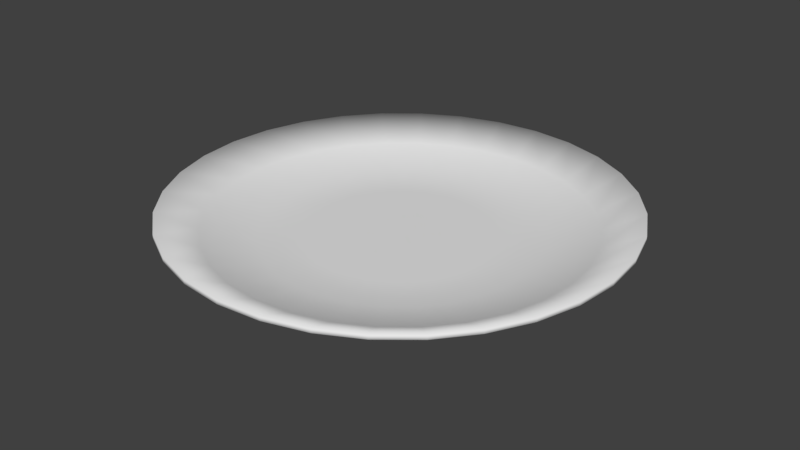 # Source: plate.blend  (saved by Blender 2.79.0; exported with 4.5.12 LTS)
import bpy
from mathutils import Matrix  # noqa: F401  (used for matrix-valued properties, if any)

bpy.ops.wm.read_factory_settings(use_empty=True)
scene = bpy.context.scene
scene.name = 'Scene'

# ---- collections
col_collection_1 = bpy.data.collections.new('Collection 1'); scene.collection.children.link(col_collection_1)

# ---- world
world_world = bpy.data.worlds.new('World'); scene.world = world_world
world_world.color = (0.05088, 0.05088, 0.05088)
world_world.use_sun_shadow = False
world_world.sun_shadow_jitter_overblur = 0.0
world_world.cycles.sampling_method = 'MANUAL'

# ---- meshes
me_circle = bpy.data.meshes.new('Circle')
me_circle.from_pydata([(0.0, 1.5, 0.0), (-0.2926, 1.471, 0.0), (-0.574, 1.386, 0.0), (-0.8334, 1.247, 0.0), (-1.061, 1.061, 0.0), (-1.247, 0.8334, 0.0), (-1.386, 0.574, 0.0), (-1.471, 0.2926, 0.0), (-1.5, 1.132e-07, 0.0), (-1.471, -0.2926, 0.0), (-1.386, -0.574, 0.0), (-1.247, -0.8334, 0.0), (-1.061, -1.061, 0.0), (-0.8334, -1.247, 0.0), (-0.574, -1.386, 0.0), (-0.2926, -1.471, 0.0), (4.888e-07, -1.5, 0.0), (0.2926, -1.471, 0.0), (0.574, -1.386, 0.0), (0.8334, -1.247, 0.0), (1.061, -1.061, 0.0), (1.247, -0.8334, 0.0), (1.386, -0.574, 0.0), (1.471, -0.2926, 0.0), (1.5, 1.448e-06, 0.0), (1.471, 0.2926, 0.0), (1.386, 0.574, 0.0), (1.247, 0.8334, 0.0), (1.061, 1.061, 0.0), (0.8334, 1.247, 0.0), (0.574, 1.386, 0.0), (0.2926, 1.471, 0.0), (-7.241e-08, 0.8891, -0.2141), (-0.1735, 0.872, -0.2141), (-0.3402, 0.8214, -0.2141), (-0.494, 0.7393, -0.2141), (-0.6287, 0.6287, -0.2141), (-0.7393, 0.494, -0.2141), (-0.8214, 0.3402, -0.2141), (-0.872, 0.1735, -0.2141), (-0.8891, 2.716e-07, -0.2141), (-0.872, -0.1735, -0.2141), (-0.8214, -0.3402, -0.2141), (-0.7393, -0.494, -0.2141), (-0.6287, -0.6287, -0.2141), (-0.494, -0.7393, -0.2141), (-0.3402, -0.8214, -0.2141), (-0.1735, -0.872, -0.2141), (2.173e-07, -0.8891, -0.2141), (0.1735, -0.872, -0.2141), (0.3402, -0.8214, -0.2141), (0.494, -0.7393, -0.2141), (0.6287, -0.6287, -0.2141), (0.7393, -0.494, -0.2141), (0.8214, -0.3402, -0.2141), (0.872, -0.1735, -0.2141), (0.8891, 1.063e-06, -0.2141), (0.872, 0.1735, -0.2141), (0.8214, 0.3402, -0.2141), (0.7392, 0.494, -0.2141), (0.6287, 0.6287, -0.2141), (0.494, 0.7393, -0.2141), (0.3402, 0.8214, -0.2141), (0.1735, 0.872, -0.2141), (-1.057e-07, 0.6153, -0.2141), (-0.12, 0.6035, -0.2141), (-0.2355, 0.5685, -0.2141), (-0.3419, 0.5116, -0.2141), (-0.4351, 0.4351, -0.2141), (-0.5116, 0.3419, -0.2141), (-0.5685, 0.2355, -0.2141), (-0.6035, 0.12, -0.2141), (-0.6153, 3.457e-07, -0.2141), (-0.6035, -0.12, -0.2141), (-0.5685, -0.2355, -0.2141), (-0.5116, -0.3419, -0.2141), (-0.4351, -0.4351, -0.2141), (-0.3419, -0.5116, -0.2141), (-0.2355, -0.5685, -0.2141), (-0.12, -0.6035, -0.2141), (9.475e-08, -0.6153, -0.2141), (0.12, -0.6035, -0.2141), (0.2355, -0.5685, -0.2141), (0.3419, -0.5116, -0.2141), (0.4351, -0.4351, -0.2141), (0.5116, -0.3419, -0.2141), (0.5685, -0.2355, -0.2141), (0.6035, -0.12, -0.2141), (0.6153, 8.934e-07, -0.2141), (0.6035, 0.12, -0.2141), (0.5685, 0.2355, -0.2141), (0.5116, 0.3419, -0.2141), (0.4351, 0.4351, -0.2141), (0.3419, 0.5116, -0.2141), (0.2355, 0.5685, -0.2141), (0.12, 0.6035, -0.2141), (-1.8e-07, 4.75e-07, -0.2141), (0.2926, 1.471, -0.03361), (0.574, 1.386, -0.03361), (0.8334, 1.247, -0.03361), (1.061, 1.061, -0.03361), (1.247, 0.8334, -0.03361), (1.386, 0.574, -0.03361), (1.471, 0.2926, -0.03361), (1.5, 1.451e-06, -0.03361), (1.471, -0.2926, -0.03361), (1.386, -0.574, -0.03361), (1.247, -0.8334, -0.03361), (1.061, -1.061, -0.03361), (0.8334, -1.247, -0.03361), (0.574, -1.386, -0.03361), (0.2926, -1.471, -0.03361), (4.877e-07, -1.5, -0.03361), (-0.2926, -1.471, -0.03361), (-0.574, -1.386, -0.03361), (-0.8334, -1.247, -0.03361), (-1.061, -1.061, -0.03361), (-1.247, -0.8334, -0.03361), (-1.386, -0.574, -0.03361), (-1.471, -0.2926, -0.03361), (-1.5, 1.16e-07, -0.03361), (-1.471, 0.2926, -0.03361), (-1.386, 0.574, -0.03361), (-1.247, 0.8334, -0.03361), (-1.061, 1.061, -0.03361), (-0.8334, 1.247, -0.03361), (-0.574, 1.386, -0.03361), (-0.2926, 1.471, -0.03361), (-1.035e-09, 1.5, -0.03361), (1.237, 1.283e-06, -0.1248), (1.213, 0.2413, -0.1248), (-1.028, -0.6871, -0.1248), (-0.8745, -0.8745, -0.1248), (1.143, 0.4733, -0.1248), (-0.6871, -1.028, -0.1248), (1.028, 0.6871, -0.1248), (-0.4733, -1.143, -0.1248), (-3.253e-08, 1.237, -0.1248), (-0.2413, 1.213, -0.1248), (0.8745, 0.8745, -0.1248), (-0.2413, -1.213, -0.1248), (-0.4733, 1.143, -0.1248), (0.6871, 1.028, -0.1248), (3.704e-07, -1.237, -0.1248), (-0.6871, 1.028, -0.1248), (0.4733, 1.143, -0.1248), (0.2413, -1.213, -0.1248), (-0.8745, 0.8745, -0.1248), (0.2413, 1.213, -0.1248), (0.4733, -1.143, -0.1248), (-1.028, 0.6871, -0.1248), (0.6871, -1.028, -0.1248), (-1.143, 0.4733, -0.1248), (0.8745, -0.8745, -0.1248), (-1.213, 0.2413, -0.1248), (1.028, -0.6871, -0.1248), (-1.237, 1.821e-07, -0.1248), (1.143, -0.4733, -0.1248), (-1.213, -0.2413, -0.1248), (1.213, -0.2413, -0.1248), (-1.143, -0.4733, -0.1248), (-7.345e-08, 0.8891, -0.2477), (-0.1735, 0.872, -0.2477), (-0.3402, 0.8214, -0.2477), (-0.494, 0.7393, -0.2477), (-0.6287, 0.6287, -0.2477), (-0.7393, 0.494, -0.2477), (-0.8214, 0.3402, -0.2477), (-0.872, 0.1735, -0.2477), (-0.8891, 2.744e-07, -0.2477), (-0.872, -0.1735, -0.2477), (-0.8214, -0.3402, -0.2477), (-0.7393, -0.494, -0.2477), (-0.6287, -0.6287, -0.2477), (-0.494, -0.7393, -0.2477), (-0.3402, -0.8214, -0.2477), (-0.1735, -0.872, -0.2477), (2.163e-07, -0.8891, -0.2477), (0.1735, -0.872, -0.2477), (0.3402, -0.8214, -0.2477), (0.494, -0.7393, -0.2477), (0.6287, -0.6287, -0.2477), (0.7393, -0.494, -0.2477), (0.8214, -0.3402, -0.2477), (0.872, -0.1735, -0.2477), (0.8891, 1.066e-06, -0.2477), (0.872, 0.1735, -0.2477), (0.8214, 0.3402, -0.2477), (0.7392, 0.494, -0.2477), (0.6287, 0.6287, -0.2477), (0.494, 0.7393, -0.2477), (0.3402, 0.8214, -0.2477), (0.1735, 0.872, -0.2477), (-1.068e-07, 0.6153, -0.2477), (-0.12, 0.6035, -0.2477), (-0.2355, 0.5685, -0.2477), (-0.3419, 0.5116, -0.2477), (-0.4351, 0.4351, -0.2477), (-0.5116, 0.3419, -0.2477), (-0.5685, 0.2355, -0.2477), (-0.6035, 0.12, -0.2477), (-0.6153, 3.485e-07, -0.2477), (-0.6035, -0.12, -0.2477), (-0.5685, -0.2355, -0.2477), (-0.5116, -0.3419, -0.2477), (-0.4351, -0.4351, -0.2477), (-0.3419, -0.5116, -0.2477), (-0.2355, -0.5685, -0.2477), (-0.12, -0.6035, -0.2477), (9.372e-08, -0.6153, -0.2477), (0.12, -0.6035, -0.2477), (0.2355, -0.5685, -0.2477), (0.3419, -0.5116, -0.2477), (0.4351, -0.4351, -0.2477), (0.5116, -0.3419, -0.2477), (0.5685, -0.2355, -0.2477), (0.6035, -0.12, -0.2477), (0.6153, 8.962e-07, -0.2477), (0.6035, 0.12, -0.2477), (0.5685, 0.2355, -0.2477), (0.5116, 0.3419, -0.2477), (0.4351, 0.4351, -0.2477), (0.3419, 0.5116, -0.2477), (0.2355, 0.5685, -0.2477), (0.12, 0.6035, -0.2477), (-1.81e-07, 4.777e-07, -0.2477), (1.237, 1.286e-06, -0.1584), (1.213, 0.2413, -0.1584), (-1.028, -0.6871, -0.1584), (-0.8745, -0.8745, -0.1584), (1.143, 0.4733, -0.1584), (-0.6871, -1.028, -0.1584), (1.028, 0.6871, -0.1584), (-0.4733, -1.143, -0.1584), (-3.356e-08, 1.237, -0.1584), (-0.2413, 1.213, -0.1584), (0.8745, 0.8745, -0.1584), (-0.2413, -1.213, -0.1584), (-0.4733, 1.143, -0.1584), (0.6871, 1.028, -0.1584), (3.694e-07, -1.237, -0.1584), (-0.6871, 1.028, -0.1584), (0.4733, 1.143, -0.1584), (0.2413, -1.213, -0.1584), (-0.8745, 0.8745, -0.1584), (0.2413, 1.213, -0.1584), (0.4733, -1.143, -0.1584), (-1.028, 0.6871, -0.1584), (0.6871, -1.028, -0.1584), (-1.143, 0.4733, -0.1584), (0.8745, -0.8745, -0.1584), (-1.213, 0.2413, -0.1584), (1.028, -0.6871, -0.1584), (-1.237, 1.848e-07, -0.1584), (1.143, -0.4733, -0.1584), (-1.213, -0.2413, -0.1584), (1.213, -0.2413, -0.1584), (-1.143, -0.4733, -0.1584), (0.3665, -0.5485, -0.2477), (0.4664, -0.4664, -0.2477), (-0.6094, 0.2524, -0.2477), (-0.647, 0.1287, -0.2477), (0.5485, -0.3665, -0.2477), (-0.6597, 3.365e-07, -0.2477), (0.6094, -0.2524, -0.2477), (-0.647, -0.1287, -0.2477), (0.647, -0.1287, -0.2477), (-0.6094, -0.2524, -0.2477), (0.6597, 9.236e-07, -0.2477), (-0.5485, -0.3665, -0.2477), (0.647, 0.1287, -0.2477), (-0.4664, -0.4664, -0.2477), (0.6094, 0.2524, -0.2477), (-0.3665, -0.5485, -0.2477), (0.5485, 0.3665, -0.2477), (-0.2524, -0.6094, -0.2477), (-1.014e-07, 0.6597, -0.2477), (-0.1287, 0.647, -0.2477), (0.4664, 0.4664, -0.2477), (-0.1287, -0.647, -0.2477), (-0.2524, 0.6094, -0.2477), (0.3665, 0.5485, -0.2477), (1.136e-07, -0.6597, -0.2477), (-0.3665, 0.5485, -0.2477), (0.2524, 0.6094, -0.2477), (0.1287, -0.647, -0.2477), (-0.4664, 0.4664, -0.2477), (0.1287, 0.647, -0.2477), (0.2524, -0.6094, -0.2477), (-0.5485, 0.3665, -0.2477), (-1.068e-07, 0.6153, -0.3141), (-0.12, 0.6035, -0.3141), (-0.2355, 0.5685, -0.3141), (-0.3419, 0.5116, -0.3141), (-0.4351, 0.4351, -0.3141), (-0.5116, 0.3419, -0.3141), (-0.5685, 0.2355, -0.3141), (-0.6035, 0.12, -0.3141), (-0.6153, 3.485e-07, -0.3141), (-0.6035, -0.12, -0.3141), (-0.5685, -0.2355, -0.3141), (-0.5116, -0.3419, -0.3141), (-0.4351, -0.4351, -0.3141), (-0.3419, -0.5116, -0.3141), (-0.2355, -0.5685, -0.3141), (-0.12, -0.6035, -0.3141), (9.372e-08, -0.6153, -0.3141), (0.12, -0.6035, -0.3141), (0.2355, -0.5685, -0.3141), (0.3419, -0.5116, -0.3141), (0.4351, -0.4351, -0.3141), (0.5116, -0.3419, -0.3141), (0.5685, -0.2355, -0.3141), (0.6035, -0.12, -0.3141), (0.6153, 8.962e-07, -0.3141), (0.6035, 0.12, -0.3141), (0.5685, 0.2355, -0.3141), (0.5116, 0.3419, -0.3141), (0.4351, 0.4351, -0.3141), (0.3419, 0.5116, -0.3141), (0.2355, 0.5685, -0.3141), (0.12, 0.6035, -0.3141), (0.3665, -0.5485, -0.3141), (0.4664, -0.4664, -0.3141), (-0.6094, 0.2524, -0.3141), (-0.647, 0.1287, -0.3141), (0.5485, -0.3665, -0.3141), (-0.6597, 3.365e-07, -0.3141), (0.6094, -0.2524, -0.3141), (-0.647, -0.1287, -0.3141), (0.647, -0.1287, -0.3141), (-0.6094, -0.2524, -0.3141), (0.6597, 9.236e-07, -0.3141), (-0.5485, -0.3665, -0.3141), (0.647, 0.1287, -0.3141), (-0.4664, -0.4664, -0.3141), (0.6094, 0.2524, -0.3141), (-0.3665, -0.5485, -0.3141), (0.5485, 0.3665, -0.3141), (-0.2524, -0.6094, -0.3141), (-1.014e-07, 0.6597, -0.3141), (-0.1287, 0.647, -0.3141), (0.4664, 0.4664, -0.3141), (-0.1287, -0.647, -0.3141), (-0.2524, 0.6094, -0.3141), (0.3665, 0.5485, -0.3141), (1.136e-07, -0.6597, -0.3141), (-0.3665, 0.5485, -0.3141), (0.2524, 0.6094, -0.3141), (0.1287, -0.647, -0.3141), (-0.4664, 0.4664, -0.3141), (0.1287, 0.647, -0.3141), (0.2524, -0.6094, -0.3141), (-0.5485, 0.3665, -0.3141)], [], [(130, 57, 56, 129), (132, 44, 43, 131), (133, 58, 57, 130), (134, 45, 44, 132), (135, 59, 58, 133), (136, 46, 45, 134), (138, 33, 32, 137), (139, 60, 59, 135), (140, 47, 46, 136), (141, 34, 33, 138), (142, 61, 60, 139), (143, 48, 47, 140), (144, 35, 34, 141), (145, 62, 61, 142), (146, 49, 48, 143), (147, 36, 35, 144), (148, 63, 62, 145), (149, 50, 49, 146), (150, 37, 36, 147), (137, 32, 63, 148), (151, 51, 50, 149), (152, 38, 37, 150), (153, 52, 51, 151), (154, 39, 38, 152), (155, 53, 52, 153), (156, 40, 39, 154), (157, 54, 53, 155), (158, 41, 40, 156), (159, 55, 54, 157), (160, 42, 41, 158), (129, 56, 55, 159), (131, 43, 42, 160), (52, 84, 83, 51), (39, 71, 70, 38), (53, 85, 84, 52), (40, 72, 71, 39), (54, 86, 85, 53), (41, 73, 72, 40), (55, 87, 86, 54), (42, 74, 73, 41), (56, 88, 87, 55), (43, 75, 74, 42), (57, 89, 88, 56), (44, 76, 75, 43), (58, 90, 89, 57), (45, 77, 76, 44), (59, 91, 90, 58), (46, 78, 77, 45), (33, 65, 64, 32), (60, 92, 91, 59), (47, 79, 78, 46), (34, 66, 65, 33), (61, 93, 92, 60), (48, 80, 79, 47), (35, 67, 66, 34), (62, 94, 93, 61), (49, 81, 80, 48), (36, 68, 67, 35), (63, 95, 94, 62), (50, 82, 81, 49), (37, 69, 68, 36), (32, 64, 95, 63), (51, 83, 82, 50), (38, 70, 69, 37), (87, 96, 86), (74, 96, 73), (88, 96, 87), (75, 96, 74), (89, 96, 88), (76, 96, 75), (90, 96, 89), (77, 96, 76), (91, 96, 90), (78, 96, 77), (65, 96, 64), (92, 96, 91), (79, 96, 78), (66, 96, 65), (93, 96, 92), (80, 96, 79), (67, 96, 66), (94, 96, 93), (81, 96, 80), (68, 96, 67), (95, 96, 94), (82, 96, 81), (69, 96, 68), (64, 96, 95), (83, 96, 82), (70, 96, 69), (84, 96, 83), (71, 96, 70), (85, 96, 84), (72, 96, 71), (86, 96, 85), (73, 96, 72), (251, 249, 167, 168), (239, 236, 189, 190), (252, 250, 181, 182), (240, 237, 176, 177), (253, 251, 168, 169), (241, 238, 163, 164), (254, 252, 182, 183), (242, 239, 190, 191), (255, 253, 169, 170), (243, 240, 177, 178), (229, 228, 172, 173), (256, 254, 183, 184), (244, 241, 164, 165), (230, 227, 186, 187), (257, 255, 170, 171), (245, 242, 191, 192), (231, 229, 173, 174), (226, 256, 184, 185), (246, 243, 178, 179), (232, 230, 187, 188), (228, 257, 171, 172), (247, 244, 165, 166), (233, 231, 174, 175), (227, 226, 185, 186), (234, 245, 192, 161), (235, 234, 161, 162), (248, 246, 179, 180), (236, 232, 188, 189), (249, 247, 166, 167), (237, 233, 175, 176), (250, 248, 180, 181), (238, 235, 162, 163), (11, 131, 160, 10), (24, 129, 159, 23), (10, 160, 158, 9), (23, 159, 157, 22), (9, 158, 156, 8), (22, 157, 155, 21), (8, 156, 154, 7), (21, 155, 153, 20), (7, 154, 152, 6), (20, 153, 151, 19), (6, 152, 150, 5), (19, 151, 149, 18), (0, 137, 148, 31), (5, 150, 147, 4), (18, 149, 146, 17), (31, 148, 145, 30), (4, 147, 144, 3), (17, 146, 143, 16), (30, 145, 142, 29), (3, 144, 141, 2), (16, 143, 140, 15), (29, 142, 139, 28), (2, 141, 138, 1), (15, 140, 136, 14), (28, 139, 135, 27), (1, 138, 137, 0), (14, 136, 134, 13), (27, 135, 133, 26), (13, 134, 132, 12), (26, 133, 130, 25), (12, 132, 131, 11), (25, 130, 129, 24), (222, 223, 320, 319), (278, 274, 338, 342), (195, 196, 293, 292), (221, 222, 319, 318), (279, 275, 339, 343), (194, 195, 292, 291), (220, 221, 318, 317), (280, 277, 341, 344), (193, 194, 291, 290), (219, 220, 317, 316), (281, 278, 342, 345), (218, 219, 316, 315), (282, 279, 343, 346), (217, 218, 315, 314), (283, 280, 344, 347), (216, 217, 314, 313), (284, 281, 345, 348), (215, 216, 313, 312), (285, 282, 346, 349), (214, 215, 312, 311), (286, 283, 347, 350), (213, 214, 311, 310), (287, 284, 348, 351), (259, 258, 322, 323), (212, 213, 310, 309), (288, 285, 349, 352), (261, 260, 324, 325), (211, 212, 309, 308), (289, 286, 350, 353), (262, 259, 323, 326), (210, 211, 308, 307), (276, 287, 351, 340), (216, 215, 225), (203, 202, 225), (217, 216, 225), (204, 203, 225), (218, 217, 225), (205, 204, 225), (219, 218, 225), (206, 205, 225), (220, 219, 225), (207, 206, 225), (194, 193, 225), (221, 220, 225), (208, 207, 225), (195, 194, 225), (222, 221, 225), (209, 208, 225), (196, 195, 225), (223, 222, 225), (210, 209, 225), (197, 196, 225), (224, 223, 225), (211, 210, 225), (198, 197, 225), (193, 224, 225), (212, 211, 225), (199, 198, 225), (213, 212, 225), (200, 199, 225), (214, 213, 225), (201, 200, 225), (215, 214, 225), (202, 201, 225), (117, 118, 257, 228), (104, 105, 256, 226), (118, 119, 255, 257), (105, 106, 254, 256), (119, 120, 253, 255), (106, 107, 252, 254), (120, 121, 251, 253), (107, 108, 250, 252), (121, 122, 249, 251), (108, 109, 248, 250), (122, 123, 247, 249), (109, 110, 246, 248), (128, 97, 245, 234), (123, 124, 244, 247), (110, 111, 243, 246), (97, 98, 242, 245), (124, 125, 241, 244), (111, 112, 240, 243), (98, 99, 239, 242), (125, 126, 238, 241), (112, 113, 237, 240), (99, 100, 236, 239), (126, 127, 235, 238), (113, 114, 233, 237), (100, 101, 232, 236), (127, 128, 234, 235), (114, 115, 231, 233), (101, 102, 230, 232), (115, 116, 229, 231), (102, 103, 227, 230), (116, 117, 228, 229), (103, 104, 226, 227), (25, 24, 104, 103), (12, 11, 117, 116), (26, 25, 103, 102), (13, 12, 116, 115), (27, 26, 102, 101), (14, 13, 115, 114), (1, 0, 128, 127), (28, 27, 101, 100), (15, 14, 114, 113), (2, 1, 127, 126), (29, 28, 100, 99), (16, 15, 113, 112), (3, 2, 126, 125), (30, 29, 99, 98), (17, 16, 112, 111), (4, 3, 125, 124), (31, 30, 98, 97), (18, 17, 111, 110), (5, 4, 124, 123), (0, 31, 97, 128), (19, 18, 110, 109), (6, 5, 123, 122), (20, 19, 109, 108), (7, 6, 122, 121), (21, 20, 108, 107), (8, 7, 121, 120), (22, 21, 107, 106), (9, 8, 120, 119), (23, 22, 106, 105), (10, 9, 119, 118), (24, 23, 105, 104), (11, 10, 118, 117), (167, 166, 289, 260), (180, 179, 288, 258), (161, 192, 287, 276), (166, 165, 286, 289), (179, 178, 285, 288), (192, 191, 284, 287), (165, 164, 283, 286), (178, 177, 282, 285), (191, 190, 281, 284), (164, 163, 280, 283), (177, 176, 279, 282), (190, 189, 278, 281), (163, 162, 277, 280), (176, 175, 275, 279), (189, 188, 274, 278), (162, 161, 276, 277), (175, 174, 273, 275), (188, 187, 272, 274), (174, 173, 271, 273), (187, 186, 270, 272), (173, 172, 269, 271), (186, 185, 268, 270), (172, 171, 267, 269), (185, 184, 266, 268), (171, 170, 265, 267), (184, 183, 264, 266), (170, 169, 263, 265), (183, 182, 262, 264), (169, 168, 261, 263), (182, 181, 259, 262), (168, 167, 260, 261), (181, 180, 258, 259), (323, 322, 309, 310), (325, 324, 296, 297), (326, 323, 310, 311), (327, 325, 297, 298), (328, 326, 311, 312), (329, 327, 298, 299), (330, 328, 312, 313), (331, 329, 299, 300), (332, 330, 313, 314), (333, 331, 300, 301), (334, 332, 314, 315), (335, 333, 301, 302), (336, 334, 315, 316), (337, 335, 302, 303), (338, 336, 316, 317), (339, 337, 303, 304), (341, 340, 290, 291), (342, 338, 317, 318), (343, 339, 304, 305), (344, 341, 291, 292), (345, 342, 318, 319), (346, 343, 305, 306), (347, 344, 292, 293), (348, 345, 319, 320), (349, 346, 306, 307), (350, 347, 293, 294), (351, 348, 320, 321), (352, 349, 307, 308), (353, 350, 294, 295), (340, 351, 321, 290), (322, 352, 308, 309), (324, 353, 295, 296), (196, 197, 294, 293), (277, 276, 340, 341), (223, 224, 321, 320), (197, 198, 295, 294), (275, 273, 337, 339), (224, 193, 290, 321), (198, 199, 296, 295), (274, 272, 336, 338), (199, 200, 297, 296), (273, 271, 335, 337), (200, 201, 298, 297), (272, 270, 334, 336), (201, 202, 299, 298), (271, 269, 333, 335), (202, 203, 300, 299), (270, 268, 332, 334), (203, 204, 301, 300), (269, 267, 331, 333), (204, 205, 302, 301), (268, 266, 330, 332), (205, 206, 303, 302), (267, 265, 329, 331), (206, 207, 304, 303), (266, 264, 328, 330), (207, 208, 305, 304), (265, 263, 327, 329), (260, 289, 353, 324), (208, 209, 306, 305), (264, 262, 326, 328), (258, 288, 352, 322), (209, 210, 307, 306), (263, 261, 325, 327)])
me_circle.polygons.foreach_set('use_smooth', [True] * 384)
me_circle.use_remesh_preserve_volume = False
me_circle.use_remesh_preserve_attributes = False
me_circle.use_mirror_vertex_groups = False
me_circle.update()

# ---- objects
ob_circle = bpy.data.objects.new('Circle', me_circle)

# ---- transforms, parenting, visibility, modifiers, constraints
ob_circle.location = (0.0, 0.0, 0.3367)
ob_circle.lineart.crease_threshold = 0.0

# ---- collection membership
col_collection_1.objects.link(ob_circle)

# ---- scene / render settings (as saved in the file)
scene.frame_start = 1; scene.frame_end = 250; scene.frame_set(1)
scene.render.engine = 'BLENDER_EEVEE_NEXT'
scene.render.resolution_percentage = 50
scene.render.dither_intensity = 0.0
scene.cycles.use_denoising = False
scene.cycles.samples = 128
scene.cycles.sampling_pattern = 'TABULATED_SOBOL'
scene.cycles.use_adaptive_sampling = False
scene.cycles.use_light_tree = False
scene.cycles.blur_glossy = 0.0
scene.cycles.sample_clamp_indirect = 0.0
scene.view_settings.view_transform = 'Standard'
bpy.context.view_layer.update()

# ---- added for rendering (the .blend has no active camera and no usable light): camera, sun
cam_auto = bpy.data.cameras.new('AutoCamera')
cam_auto.lens = 50.0
cam_auto.sensor_width = 36.0
cam_auto.clip_end = 1000.0
ob_auto_camera = bpy.data.objects.new('AutoCamera', cam_auto)
scene.collection.objects.link(ob_auto_camera)
ob_auto_camera.location = (3.93614, -4.72337, 3.32854)
ob_auto_camera.rotation_euler = (1.09748, -7.21219e-08, 0.694738)
scene.camera = ob_auto_camera
light_auto_sun = bpy.data.lights.new('AutoSun', 'SUN')
light_auto_sun.energy = 3.0
light_auto_sun.angle = 0.0523599
ob_auto_sun = bpy.data.objects.new('AutoSun', light_auto_sun)
scene.collection.objects.link(ob_auto_sun)
ob_auto_sun.rotation_euler = (0.872665, 0.174533, 0.523599)
bpy.context.view_layer.update()
